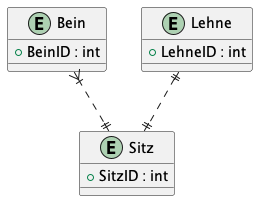

The diagram above was rendered by PlantUML. Its source (embedded in the PNG):
@startuml
entity Sitz {
  + SitzID : int
}

entity Bein {
  + BeinID : int
}

entity Lehne {
  + LehneID : int
}

Bein }|..|| Sitz
Lehne ||..|| Sitz
@enduml